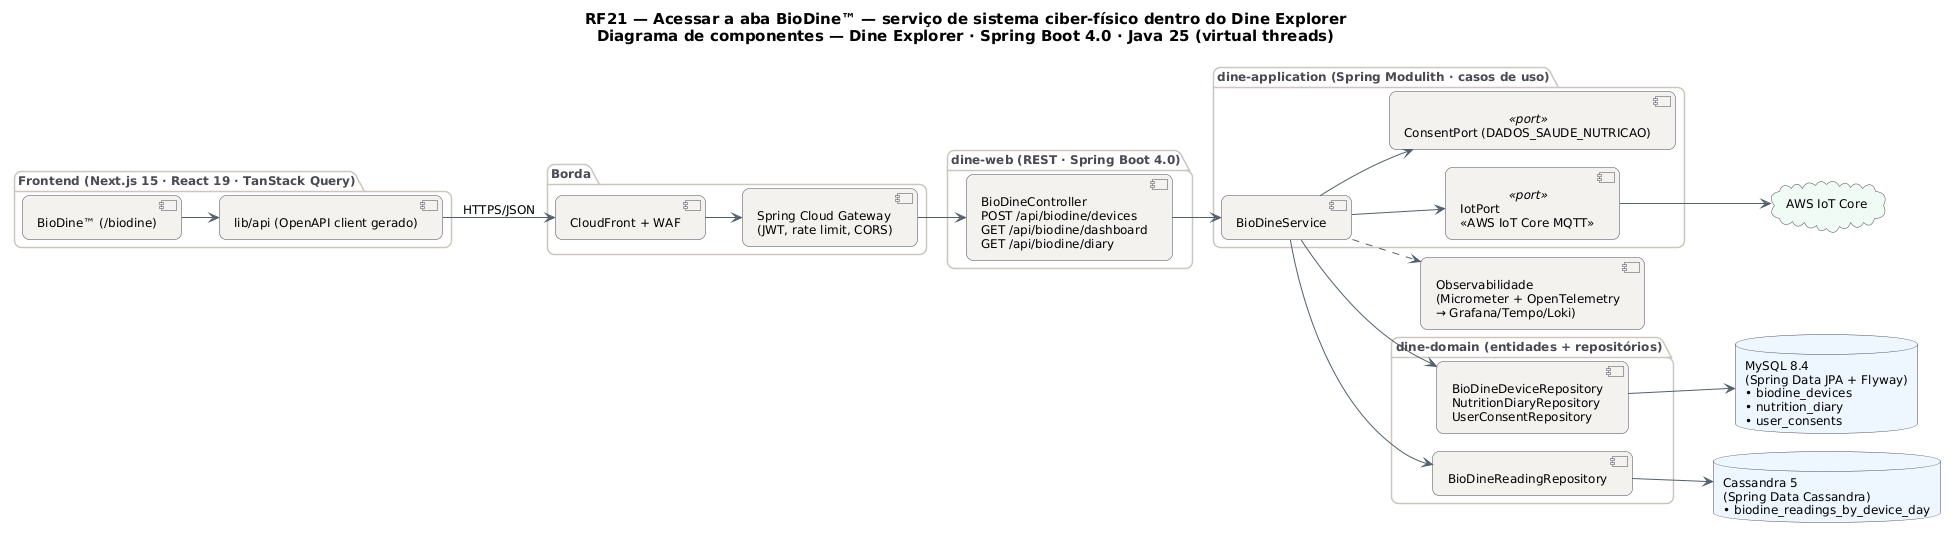

The diagram above was rendered by PlantUML. Its source (embedded in the PNG):
@startuml RF21_Componentes
!pragma layout smetana
skinparam backgroundColor #FFFFFF
skinparam shadowing false
skinparam defaultFontName "DejaVu Sans"
skinparam defaultFontSize 12
skinparam titleFontSize 15
skinparam roundcorner 14
skinparam ArrowColor #52606D
skinparam note {
  BackgroundColor #FFFDEB
  BorderColor #D8CE78
  FontColor #554F24
}
skinparam component {
  BackgroundColor #F4F2EF
  BorderColor #4A4852
}
skinparam package {
  BorderColor #CBC6BE
  FontColor #4A4852
}
skinparam database {
  BackgroundColor #EEF6FF
  BorderColor #4A4852
}
skinparam cloud {
  BackgroundColor #F0FBF6
  BorderColor #4A4852
}
left to right direction
title RF21 — Acessar a aba BioDine™ — serviço de sistema ciber-físico dentro do Dine Explorer\nDiagrama de componentes — Dine Explorer · Spring Boot 4.0 · Java 25 (virtual threads)

package "Frontend (Next.js 15 · React 19 · TanStack Query)" {
  component "BioDine™ (/biodine)" as FE
  component "lib/api (OpenAPI client gerado)" as APIC
}
package "Borda" {
  component "CloudFront + WAF" as CDN
  component "Spring Cloud Gateway\n(JWT, rate limit, CORS)" as GW
}
package "dine-web (REST · Spring Boot 4.0)" {
  component "BioDineController\nPOST /api/biodine/devices\nGET /api/biodine/dashboard\nGET /api/biodine/diary" as CT
}
package "dine-application (Spring Modulith · casos de uso)" {
  component "BioDineService" as SV
  component "IotPort\n«AWS IoT Core MQTT»" as PT0 <<port>>
  component "ConsentPort (DADOS_SAUDE_NUTRICAO)" as PT1 <<port>>
}
package "dine-domain (entidades + repositórios)" {
  component "BioDineDeviceRepository\nNutritionDiaryRepository\nUserConsentRepository" as REPO_MySQL
  component "BioDineReadingRepository" as REPO_Cassandra
}
database "MySQL 8.4\n(Spring Data JPA + Flyway)\n• biodine_devices\n• nutrition_diary\n• user_consents" as DB_MySQL
database "Cassandra 5\n(Spring Data Cassandra)\n• biodine_readings_by_device_day" as DB_Cassandra
cloud "AWS IoT Core" as EX0
component "Observabilidade\n(Micrometer + OpenTelemetry\n→ Grafana/Tempo/Loki)" as OBS
FE --> APIC
APIC --> CDN : HTTPS/JSON
CDN --> GW
GW --> CT
CT --> SV
SV ..> OBS
SV --> PT0
SV --> PT1
SV --> REPO_MySQL
REPO_MySQL --> DB_MySQL
SV --> REPO_Cassandra
REPO_Cassandra --> DB_Cassandra
PT0 --> EX0
@enduml